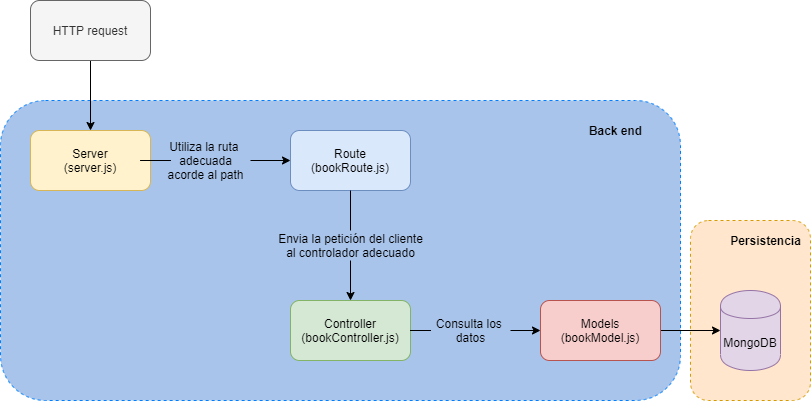

The diagram above was exported from draw.io. Its source (the exported page's mxGraphModel, read from the mxfile embedded in the PNG):
<mxGraphModel dx="782" dy="497" grid="1" gridSize="10" guides="1" tooltips="1" connect="1" arrows="1" fold="1" page="1" pageScale="1" pageWidth="827" pageHeight="1169" math="0" shadow="0">
  <root>
    <mxCell id="0" />
    <mxCell id="1" parent="0" />
    <mxCell id="zZBMZgjN64F1pmt7O8NM-24" value="" style="rounded=1;whiteSpace=wrap;html=1;strokeColor=#d79b00;fillColor=#ffe6cc;dashed=1;" vertex="1" parent="1">
      <mxGeometry x="720" y="270" width="120" height="180" as="geometry" />
    </mxCell>
    <mxCell id="zZBMZgjN64F1pmt7O8NM-2" value="" style="rounded=1;whiteSpace=wrap;html=1;fillColor=#A9C4EB;dashed=1;strokeColor=#007FFF;" vertex="1" parent="1">
      <mxGeometry x="30" y="150" width="680" height="300" as="geometry" />
    </mxCell>
    <mxCell id="zZBMZgjN64F1pmt7O8NM-14" style="edgeStyle=orthogonalEdgeStyle;rounded=0;orthogonalLoop=1;jettySize=auto;html=1;" edge="1" parent="1" source="zZBMZgjN64F1pmt7O8NM-1" target="zZBMZgjN64F1pmt7O8NM-3">
      <mxGeometry relative="1" as="geometry" />
    </mxCell>
    <mxCell id="zZBMZgjN64F1pmt7O8NM-1" value="HTTP request" style="rounded=1;whiteSpace=wrap;html=1;fillColor=#f5f5f5;strokeColor=#666666;fontColor=#333333;" vertex="1" parent="1">
      <mxGeometry x="60" y="50" width="120" height="60" as="geometry" />
    </mxCell>
    <mxCell id="zZBMZgjN64F1pmt7O8NM-5" style="edgeStyle=orthogonalEdgeStyle;rounded=0;orthogonalLoop=1;jettySize=auto;html=1;" edge="1" parent="1" source="zZBMZgjN64F1pmt7O8NM-16" target="zZBMZgjN64F1pmt7O8NM-4">
      <mxGeometry relative="1" as="geometry" />
    </mxCell>
    <mxCell id="zZBMZgjN64F1pmt7O8NM-3" value="Server&lt;br&gt;(server.js)" style="rounded=1;whiteSpace=wrap;html=1;fillColor=#fff2cc;strokeColor=#d6b656;" vertex="1" parent="1">
      <mxGeometry x="60" y="180" width="120" height="60" as="geometry" />
    </mxCell>
    <mxCell id="zZBMZgjN64F1pmt7O8NM-7" style="edgeStyle=orthogonalEdgeStyle;rounded=0;orthogonalLoop=1;jettySize=auto;html=1;" edge="1" parent="1" source="zZBMZgjN64F1pmt7O8NM-19" target="zZBMZgjN64F1pmt7O8NM-6">
      <mxGeometry relative="1" as="geometry" />
    </mxCell>
    <mxCell id="zZBMZgjN64F1pmt7O8NM-4" value="Route&lt;br&gt;(bookRoute.js)" style="rounded=1;whiteSpace=wrap;html=1;fillColor=#dae8fc;strokeColor=#6c8ebf;" vertex="1" parent="1">
      <mxGeometry x="320" y="180" width="120" height="60" as="geometry" />
    </mxCell>
    <mxCell id="zZBMZgjN64F1pmt7O8NM-11" style="edgeStyle=orthogonalEdgeStyle;rounded=0;orthogonalLoop=1;jettySize=auto;html=1;" edge="1" parent="1" source="zZBMZgjN64F1pmt7O8NM-21" target="zZBMZgjN64F1pmt7O8NM-8">
      <mxGeometry relative="1" as="geometry" />
    </mxCell>
    <mxCell id="zZBMZgjN64F1pmt7O8NM-6" value="Controller&lt;br&gt;(bookController.js)" style="rounded=1;whiteSpace=wrap;html=1;strokeColor=#82b366;fillColor=#d5e8d4;" vertex="1" parent="1">
      <mxGeometry x="320" y="350" width="120" height="60" as="geometry" />
    </mxCell>
    <mxCell id="zZBMZgjN64F1pmt7O8NM-12" style="edgeStyle=orthogonalEdgeStyle;rounded=0;orthogonalLoop=1;jettySize=auto;html=1;" edge="1" parent="1" source="zZBMZgjN64F1pmt7O8NM-8" target="zZBMZgjN64F1pmt7O8NM-10">
      <mxGeometry relative="1" as="geometry" />
    </mxCell>
    <mxCell id="zZBMZgjN64F1pmt7O8NM-8" value="Models&lt;br&gt;(bookModel.js)" style="rounded=1;whiteSpace=wrap;html=1;strokeColor=#b85450;fillColor=#f8cecc;" vertex="1" parent="1">
      <mxGeometry x="570" y="350" width="120" height="60" as="geometry" />
    </mxCell>
    <mxCell id="zZBMZgjN64F1pmt7O8NM-10" value="MongoDB" style="shape=cylinder;whiteSpace=wrap;html=1;boundedLbl=1;backgroundOutline=1;strokeColor=#9673a6;fillColor=#e1d5e7;" vertex="1" parent="1">
      <mxGeometry x="750" y="340" width="60" height="80" as="geometry" />
    </mxCell>
    <mxCell id="zZBMZgjN64F1pmt7O8NM-13" value="&lt;b&gt;Back end&lt;/b&gt;" style="text;html=1;align=center;verticalAlign=middle;resizable=0;points=[];autosize=1;" vertex="1" parent="1">
      <mxGeometry x="610" y="170" width="70" height="20" as="geometry" />
    </mxCell>
    <mxCell id="zZBMZgjN64F1pmt7O8NM-18" value="" style="edgeStyle=orthogonalEdgeStyle;rounded=0;orthogonalLoop=1;jettySize=auto;html=1;endArrow=none;endFill=0;" edge="1" parent="1" source="zZBMZgjN64F1pmt7O8NM-16" target="zZBMZgjN64F1pmt7O8NM-3">
      <mxGeometry relative="1" as="geometry" />
    </mxCell>
    <mxCell id="zZBMZgjN64F1pmt7O8NM-16" value="Utiliza la ruta &lt;br&gt;adecuada&lt;br&gt;acorde al path" style="text;html=1;align=center;verticalAlign=middle;resizable=0;points=[];autosize=1;" vertex="1" parent="1">
      <mxGeometry x="190" y="185" width="90" height="50" as="geometry" />
    </mxCell>
    <mxCell id="zZBMZgjN64F1pmt7O8NM-17" style="edgeStyle=orthogonalEdgeStyle;rounded=0;orthogonalLoop=1;jettySize=auto;html=1;endArrow=none;endFill=0;" edge="1" parent="1" source="zZBMZgjN64F1pmt7O8NM-3" target="zZBMZgjN64F1pmt7O8NM-16">
      <mxGeometry relative="1" as="geometry">
        <mxPoint x="180" y="210" as="sourcePoint" />
        <mxPoint x="320" y="210" as="targetPoint" />
      </mxGeometry>
    </mxCell>
    <mxCell id="zZBMZgjN64F1pmt7O8NM-19" value="Envia la petición del cliente&lt;br&gt;al controlador adecuado" style="text;html=1;align=center;verticalAlign=middle;resizable=0;points=[];autosize=1;" vertex="1" parent="1">
      <mxGeometry x="300" y="280" width="160" height="30" as="geometry" />
    </mxCell>
    <mxCell id="zZBMZgjN64F1pmt7O8NM-20" style="edgeStyle=orthogonalEdgeStyle;rounded=0;orthogonalLoop=1;jettySize=auto;html=1;endArrow=none;endFill=0;" edge="1" parent="1" source="zZBMZgjN64F1pmt7O8NM-4" target="zZBMZgjN64F1pmt7O8NM-19">
      <mxGeometry relative="1" as="geometry">
        <mxPoint x="380" y="240" as="sourcePoint" />
        <mxPoint x="380" y="350" as="targetPoint" />
      </mxGeometry>
    </mxCell>
    <mxCell id="zZBMZgjN64F1pmt7O8NM-23" value="" style="edgeStyle=orthogonalEdgeStyle;rounded=0;orthogonalLoop=1;jettySize=auto;html=1;endArrow=none;endFill=0;" edge="1" parent="1" source="zZBMZgjN64F1pmt7O8NM-21" target="zZBMZgjN64F1pmt7O8NM-6">
      <mxGeometry relative="1" as="geometry" />
    </mxCell>
    <mxCell id="zZBMZgjN64F1pmt7O8NM-21" value="Consulta los &lt;br&gt;datos" style="text;html=1;align=center;verticalAlign=middle;resizable=0;points=[];autosize=1;" vertex="1" parent="1">
      <mxGeometry x="460" y="365" width="80" height="30" as="geometry" />
    </mxCell>
    <mxCell id="zZBMZgjN64F1pmt7O8NM-22" style="edgeStyle=orthogonalEdgeStyle;rounded=0;orthogonalLoop=1;jettySize=auto;html=1;endArrow=none;endFill=0;" edge="1" parent="1" source="zZBMZgjN64F1pmt7O8NM-6" target="zZBMZgjN64F1pmt7O8NM-21">
      <mxGeometry relative="1" as="geometry">
        <mxPoint x="440" y="380" as="sourcePoint" />
        <mxPoint x="550" y="380" as="targetPoint" />
      </mxGeometry>
    </mxCell>
    <mxCell id="zZBMZgjN64F1pmt7O8NM-25" value="&lt;b&gt;Persistencia&lt;/b&gt;" style="text;html=1;align=center;verticalAlign=middle;resizable=0;points=[];autosize=1;" vertex="1" parent="1">
      <mxGeometry x="750" y="280" width="90" height="20" as="geometry" />
    </mxCell>
  </root>
</mxGraphModel>